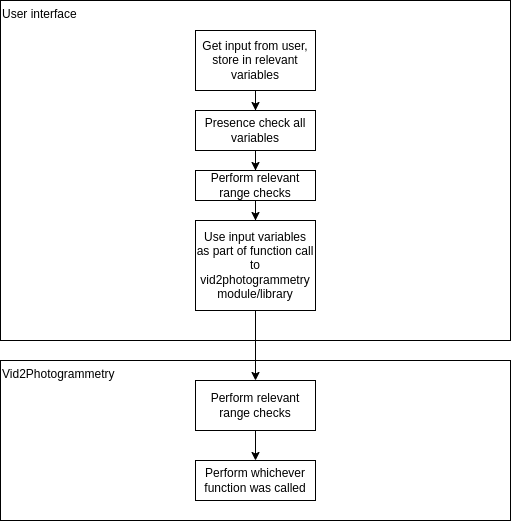

The diagram above was exported from draw.io. Its source (the exported page's mxGraphModel, read from the mxfile embedded in the PNG):
<mxGraphModel dx="1718" dy="902" grid="1" gridSize="10" guides="1" tooltips="1" connect="1" arrows="1" fold="1" page="1" pageScale="1" pageWidth="900" pageHeight="1600" math="0" shadow="0">
  <root>
    <mxCell id="0" />
    <mxCell id="1" parent="0" />
    <mxCell id="4U1FQnpE7eXeT1AwMKva-1" value="User interface" style="rounded=0;whiteSpace=wrap;html=1;fillColor=none;align=left;verticalAlign=top;" vertex="1" parent="1">
      <mxGeometry x="195" y="210" width="510" height="340" as="geometry" />
    </mxCell>
    <mxCell id="4U1FQnpE7eXeT1AwMKva-8" style="edgeStyle=orthogonalEdgeStyle;rounded=0;orthogonalLoop=1;jettySize=auto;html=1;" edge="1" parent="1" source="4U1FQnpE7eXeT1AwMKva-2" target="4U1FQnpE7eXeT1AwMKva-7">
      <mxGeometry relative="1" as="geometry" />
    </mxCell>
    <mxCell id="4U1FQnpE7eXeT1AwMKva-2" value="Get input from user, store in relevant variables" style="rounded=0;whiteSpace=wrap;html=1;fillColor=none;" vertex="1" parent="1">
      <mxGeometry x="390" y="240" width="120" height="60" as="geometry" />
    </mxCell>
    <mxCell id="4U1FQnpE7eXeT1AwMKva-15" style="edgeStyle=orthogonalEdgeStyle;rounded=0;orthogonalLoop=1;jettySize=auto;html=1;" edge="1" parent="1" source="4U1FQnpE7eXeT1AwMKva-3" target="4U1FQnpE7eXeT1AwMKva-12">
      <mxGeometry relative="1" as="geometry" />
    </mxCell>
    <mxCell id="4U1FQnpE7eXeT1AwMKva-3" value="Use input variables as part of function call to vid2photogrammetry module/library" style="rounded=0;whiteSpace=wrap;html=1;fillColor=none;" vertex="1" parent="1">
      <mxGeometry x="390" y="430" width="120" height="90" as="geometry" />
    </mxCell>
    <mxCell id="4U1FQnpE7eXeT1AwMKva-6" value="Vid2Photogrammetry" style="rounded=0;whiteSpace=wrap;html=1;fillColor=none;align=left;verticalAlign=top;" vertex="1" parent="1">
      <mxGeometry x="195" y="570" width="510" height="160" as="geometry" />
    </mxCell>
    <mxCell id="4U1FQnpE7eXeT1AwMKva-10" style="edgeStyle=orthogonalEdgeStyle;rounded=0;orthogonalLoop=1;jettySize=auto;html=1;" edge="1" parent="1" source="4U1FQnpE7eXeT1AwMKva-7" target="4U1FQnpE7eXeT1AwMKva-9">
      <mxGeometry relative="1" as="geometry" />
    </mxCell>
    <mxCell id="4U1FQnpE7eXeT1AwMKva-7" value="Presence check all variables" style="rounded=0;whiteSpace=wrap;html=1;fillColor=none;" vertex="1" parent="1">
      <mxGeometry x="390" y="320" width="120" height="40" as="geometry" />
    </mxCell>
    <mxCell id="4U1FQnpE7eXeT1AwMKva-11" style="edgeStyle=orthogonalEdgeStyle;rounded=0;orthogonalLoop=1;jettySize=auto;html=1;" edge="1" parent="1" source="4U1FQnpE7eXeT1AwMKva-9" target="4U1FQnpE7eXeT1AwMKva-3">
      <mxGeometry relative="1" as="geometry" />
    </mxCell>
    <mxCell id="4U1FQnpE7eXeT1AwMKva-9" value="Perform relevant range checks" style="rounded=0;whiteSpace=wrap;html=1;fillColor=none;" vertex="1" parent="1">
      <mxGeometry x="390" y="380" width="120" height="30" as="geometry" />
    </mxCell>
    <mxCell id="4U1FQnpE7eXeT1AwMKva-14" style="edgeStyle=orthogonalEdgeStyle;rounded=0;orthogonalLoop=1;jettySize=auto;html=1;" edge="1" parent="1" source="4U1FQnpE7eXeT1AwMKva-12" target="4U1FQnpE7eXeT1AwMKva-13">
      <mxGeometry relative="1" as="geometry" />
    </mxCell>
    <mxCell id="4U1FQnpE7eXeT1AwMKva-12" value="Perform relevant range checks" style="rounded=0;whiteSpace=wrap;html=1;fillColor=none;" vertex="1" parent="1">
      <mxGeometry x="390" y="590" width="120" height="50" as="geometry" />
    </mxCell>
    <mxCell id="4U1FQnpE7eXeT1AwMKva-13" value="Perform whichever function was called" style="rounded=0;whiteSpace=wrap;html=1;fillColor=none;" vertex="1" parent="1">
      <mxGeometry x="390" y="670" width="120" height="40" as="geometry" />
    </mxCell>
  </root>
</mxGraphModel>